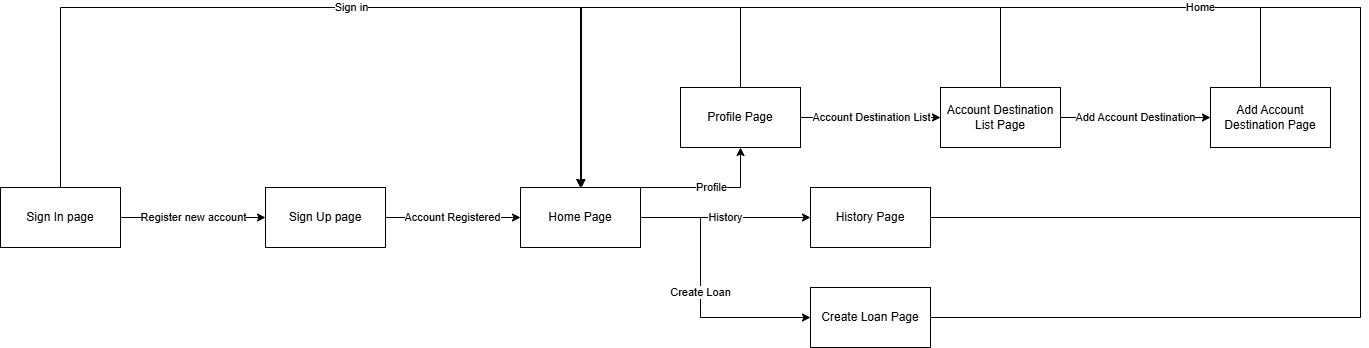

The diagram above was exported from draw.io. Its source (the exported page's mxGraphModel, read from the mxfile embedded in the PNG):
<mxGraphModel dx="1680" dy="924" grid="1" gridSize="10" guides="1" tooltips="1" connect="1" arrows="1" fold="1" page="1" pageScale="1" pageWidth="850" pageHeight="1100" math="0" shadow="0">
  <root>
    <mxCell id="0" />
    <mxCell id="1" parent="0" />
    <mxCell id="rXgKGgFsuqhSO_EbUxuC-17" value="Account Registered" style="edgeStyle=orthogonalEdgeStyle;rounded=0;orthogonalLoop=1;jettySize=auto;html=1;entryX=0;entryY=0.5;entryDx=0;entryDy=0;" edge="1" parent="1" source="rXgKGgFsuqhSO_EbUxuC-1" target="rXgKGgFsuqhSO_EbUxuC-4">
      <mxGeometry relative="1" as="geometry">
        <mxPoint x="365" y="300" as="targetPoint" />
      </mxGeometry>
    </mxCell>
    <mxCell id="rXgKGgFsuqhSO_EbUxuC-1" value="Sign Up page" style="rounded=0;whiteSpace=wrap;html=1;" vertex="1" parent="1">
      <mxGeometry x="305" y="270" width="120" height="60" as="geometry" />
    </mxCell>
    <mxCell id="rXgKGgFsuqhSO_EbUxuC-16" value="Register new account" style="edgeStyle=orthogonalEdgeStyle;rounded=0;orthogonalLoop=1;jettySize=auto;html=1;entryX=0;entryY=0.5;entryDx=0;entryDy=0;" edge="1" parent="1" source="rXgKGgFsuqhSO_EbUxuC-2" target="rXgKGgFsuqhSO_EbUxuC-1">
      <mxGeometry relative="1" as="geometry" />
    </mxCell>
    <mxCell id="rXgKGgFsuqhSO_EbUxuC-28" value="Sign in" style="edgeStyle=orthogonalEdgeStyle;rounded=0;orthogonalLoop=1;jettySize=auto;html=1;entryX=0.5;entryY=1;entryDx=0;entryDy=0;" edge="1" parent="1" source="rXgKGgFsuqhSO_EbUxuC-2" target="rXgKGgFsuqhSO_EbUxuC-4">
      <mxGeometry relative="1" as="geometry">
        <Array as="points">
          <mxPoint x="100" y="90" />
          <mxPoint x="620" y="90" />
        </Array>
      </mxGeometry>
    </mxCell>
    <mxCell id="rXgKGgFsuqhSO_EbUxuC-2" value="Sign In page" style="rounded=0;whiteSpace=wrap;html=1;" vertex="1" parent="1">
      <mxGeometry x="40" y="270" width="120" height="60" as="geometry" />
    </mxCell>
    <mxCell id="rXgKGgFsuqhSO_EbUxuC-14" value="Create Loan" style="edgeStyle=orthogonalEdgeStyle;rounded=0;orthogonalLoop=1;jettySize=auto;html=1;entryX=0;entryY=0.5;entryDx=0;entryDy=0;" edge="1" parent="1" source="rXgKGgFsuqhSO_EbUxuC-4" target="rXgKGgFsuqhSO_EbUxuC-6">
      <mxGeometry relative="1" as="geometry">
        <Array as="points">
          <mxPoint x="740" y="300" />
          <mxPoint x="740" y="400" />
        </Array>
      </mxGeometry>
    </mxCell>
    <mxCell id="rXgKGgFsuqhSO_EbUxuC-23" value="History" style="edgeStyle=orthogonalEdgeStyle;rounded=0;orthogonalLoop=1;jettySize=auto;html=1;entryX=0;entryY=0.5;entryDx=0;entryDy=0;" edge="1" parent="1" source="rXgKGgFsuqhSO_EbUxuC-4" target="rXgKGgFsuqhSO_EbUxuC-22">
      <mxGeometry relative="1" as="geometry" />
    </mxCell>
    <mxCell id="rXgKGgFsuqhSO_EbUxuC-29" value="Profile" style="edgeStyle=orthogonalEdgeStyle;rounded=0;orthogonalLoop=1;jettySize=auto;html=1;entryX=0.5;entryY=1;entryDx=0;entryDy=0;" edge="1" parent="1" source="rXgKGgFsuqhSO_EbUxuC-4" target="rXgKGgFsuqhSO_EbUxuC-5">
      <mxGeometry relative="1" as="geometry">
        <Array as="points">
          <mxPoint x="780" y="270" />
        </Array>
      </mxGeometry>
    </mxCell>
    <mxCell id="rXgKGgFsuqhSO_EbUxuC-4" value="Home Page" style="rounded=0;whiteSpace=wrap;html=1;" vertex="1" parent="1">
      <mxGeometry x="560" y="270" width="120" height="60" as="geometry" />
    </mxCell>
    <mxCell id="rXgKGgFsuqhSO_EbUxuC-9" value="Account Destination List" style="edgeStyle=orthogonalEdgeStyle;rounded=0;orthogonalLoop=1;jettySize=auto;html=1;entryX=0;entryY=0.5;entryDx=0;entryDy=0;" edge="1" parent="1" source="rXgKGgFsuqhSO_EbUxuC-5" target="rXgKGgFsuqhSO_EbUxuC-7">
      <mxGeometry relative="1" as="geometry" />
    </mxCell>
    <mxCell id="rXgKGgFsuqhSO_EbUxuC-13" style="edgeStyle=orthogonalEdgeStyle;rounded=0;orthogonalLoop=1;jettySize=auto;html=1;" edge="1" parent="1" source="rXgKGgFsuqhSO_EbUxuC-5" target="rXgKGgFsuqhSO_EbUxuC-4">
      <mxGeometry relative="1" as="geometry">
        <Array as="points">
          <mxPoint x="780" y="90" />
          <mxPoint x="620" y="90" />
        </Array>
      </mxGeometry>
    </mxCell>
    <mxCell id="rXgKGgFsuqhSO_EbUxuC-5" value="Profile Page" style="rounded=0;whiteSpace=wrap;html=1;" vertex="1" parent="1">
      <mxGeometry x="720" y="170" width="120" height="60" as="geometry" />
    </mxCell>
    <mxCell id="rXgKGgFsuqhSO_EbUxuC-21" style="edgeStyle=orthogonalEdgeStyle;rounded=0;orthogonalLoop=1;jettySize=auto;html=1;entryX=0.5;entryY=0;entryDx=0;entryDy=0;exitX=1;exitY=0.5;exitDx=0;exitDy=0;" edge="1" parent="1" source="rXgKGgFsuqhSO_EbUxuC-6" target="rXgKGgFsuqhSO_EbUxuC-4">
      <mxGeometry relative="1" as="geometry">
        <Array as="points">
          <mxPoint x="1400" y="400" />
          <mxPoint x="1400" y="90" />
          <mxPoint x="620" y="90" />
        </Array>
      </mxGeometry>
    </mxCell>
    <mxCell id="rXgKGgFsuqhSO_EbUxuC-6" value="Create Loan Page" style="rounded=0;whiteSpace=wrap;html=1;" vertex="1" parent="1">
      <mxGeometry x="850" y="370" width="120" height="60" as="geometry" />
    </mxCell>
    <mxCell id="rXgKGgFsuqhSO_EbUxuC-10" value="Add Account Destination" style="edgeStyle=orthogonalEdgeStyle;rounded=0;orthogonalLoop=1;jettySize=auto;html=1;" edge="1" parent="1" source="rXgKGgFsuqhSO_EbUxuC-7" target="rXgKGgFsuqhSO_EbUxuC-8">
      <mxGeometry relative="1" as="geometry" />
    </mxCell>
    <mxCell id="rXgKGgFsuqhSO_EbUxuC-12" style="edgeStyle=orthogonalEdgeStyle;rounded=0;orthogonalLoop=1;jettySize=auto;html=1;" edge="1" parent="1" source="rXgKGgFsuqhSO_EbUxuC-7">
      <mxGeometry relative="1" as="geometry">
        <mxPoint x="620" y="270" as="targetPoint" />
        <Array as="points">
          <mxPoint x="1040" y="90" />
          <mxPoint x="621" y="90" />
          <mxPoint x="621" y="270" />
        </Array>
      </mxGeometry>
    </mxCell>
    <mxCell id="rXgKGgFsuqhSO_EbUxuC-7" value="Account Destination List Page" style="rounded=0;whiteSpace=wrap;html=1;" vertex="1" parent="1">
      <mxGeometry x="980" y="170" width="120" height="60" as="geometry" />
    </mxCell>
    <mxCell id="rXgKGgFsuqhSO_EbUxuC-11" style="edgeStyle=orthogonalEdgeStyle;rounded=0;orthogonalLoop=1;jettySize=auto;html=1;exitX=0.5;exitY=0;exitDx=0;exitDy=0;" edge="1" parent="1" source="rXgKGgFsuqhSO_EbUxuC-8" target="rXgKGgFsuqhSO_EbUxuC-4">
      <mxGeometry relative="1" as="geometry">
        <Array as="points">
          <mxPoint x="1300" y="90" />
          <mxPoint x="620" y="90" />
        </Array>
      </mxGeometry>
    </mxCell>
    <mxCell id="rXgKGgFsuqhSO_EbUxuC-8" value="Add Account Destination Page" style="rounded=0;whiteSpace=wrap;html=1;" vertex="1" parent="1">
      <mxGeometry x="1250" y="170" width="120" height="60" as="geometry" />
    </mxCell>
    <mxCell id="rXgKGgFsuqhSO_EbUxuC-24" value="Home" style="edgeStyle=orthogonalEdgeStyle;rounded=0;orthogonalLoop=1;jettySize=auto;html=1;entryX=0.5;entryY=0;entryDx=0;entryDy=0;" edge="1" parent="1" source="rXgKGgFsuqhSO_EbUxuC-22" target="rXgKGgFsuqhSO_EbUxuC-4">
      <mxGeometry relative="1" as="geometry">
        <Array as="points">
          <mxPoint x="1400" y="300" />
          <mxPoint x="1400" y="90" />
          <mxPoint x="620" y="90" />
        </Array>
      </mxGeometry>
    </mxCell>
    <mxCell id="rXgKGgFsuqhSO_EbUxuC-22" value="History Page" style="rounded=0;whiteSpace=wrap;html=1;" vertex="1" parent="1">
      <mxGeometry x="850" y="270" width="120" height="60" as="geometry" />
    </mxCell>
  </root>
</mxGraphModel>